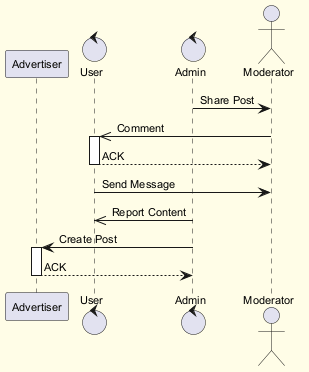

The diagram above was rendered by PlantUML. Its source (embedded in the PNG):
@startuml
skinparam backgroundColor #FFFDE7
skinparam classBackgroundColor #FFF9C4
skinparam classBorderColor #F57F17
skinparam defaultFontSize 11
participant "Advertiser" as A
control "User" as U
control "Admin" as A2
actor "Moderator" as M
A2 -> M : Share Post
M ->> U : Comment
activate U
U --> M : ACK
deactivate U
U -> M : Send Message
A2 ->> U : Report Content
A2 -> A : Create Post
activate A
A --> A2 : ACK
deactivate A
@enduml